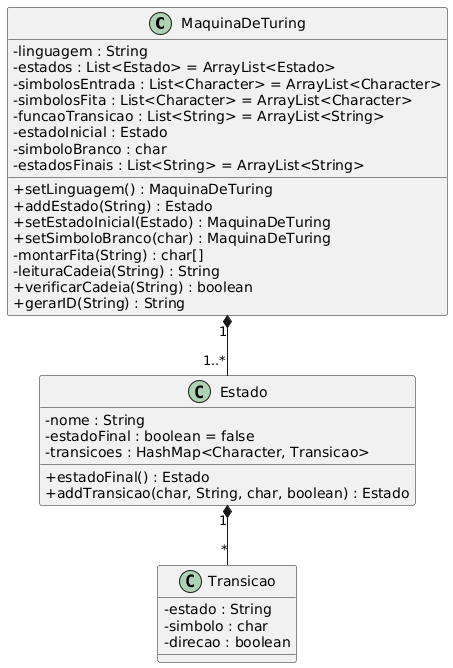

The diagram above was rendered by PlantUML. Its source (embedded in the PNG):
@startuml
skinparam classAttributeIconSize 0

class MaquinaDeTuring{
- linguagem : String
- estados : List<Estado> = ArrayList<Estado>
- simbolosEntrada : List<Character> = ArrayList<Character>
- simbolosFita : List<Character> = ArrayList<Character>
- funcaoTransicao : List<String> = ArrayList<String>
- estadoInicial : Estado
- simboloBranco : char
- estadosFinais : List<String> = ArrayList<String>
+ setLinguagem() : MaquinaDeTuring
+ addEstado(String) : Estado
+ setEstadoInicial(Estado) : MaquinaDeTuring
+ setSimboloBranco(char) : MaquinaDeTuring
- montarFita(String) : char[]
- leituraCadeia(String) : String
+ verificarCadeia(String) : boolean
+ gerarID(String) : String
}

class Estado{
- nome : String
- estadoFinal : boolean = false
- transicoes : HashMap<Character, Transicao>
+ estadoFinal() : Estado
+ addTransicao(char, String, char, boolean) : Estado
}

class Transicao{
- estado : String
- simbolo : char
- direcao : boolean
}

MaquinaDeTuring "1" *-- "1..*" Estado
Estado "1" *-- "*" Transicao
@enduml